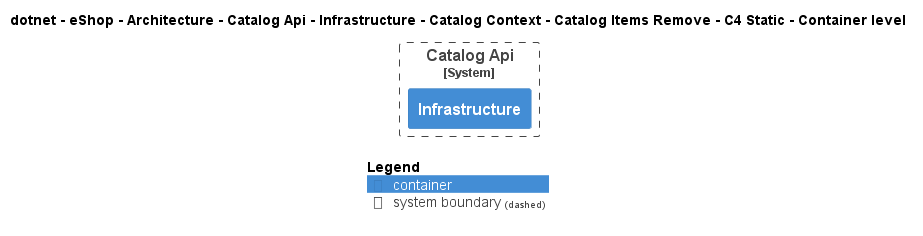

The diagram above was rendered by PlantUML. Its source (embedded in the PNG):
@startuml
!pragma layout smetana
!include ..\..\..\..\..\..\..\..\..\..\..\.c4s\C4_Container.puml

AddElementTag("c4interflow:lifecycle:new", $bgColor=green, $fontColor=#ffffff, $borderColor=green, $shadowing="False")
AddElementTag("c4interflow:lifecycle:changed", $bgColor=orange, $fontColor=#ffffff, $borderColor=orange, $shadowing="False")
AddElementTag("c4interflow:lifecycle:removed", $bgColor=red, $fontColor=#ffffff, $borderColor=red, $shadowing="False")

AddRelTag("c4interflow:lifecycle:new", $textColor=green, $lineColor=green)
AddRelTag("c4interflow:lifecycle:changed", $textColor=orange, $lineColor=orange)
AddRelTag("c4interflow:lifecycle:removed", $textColor=red, $lineColor=red)

SHOW_PERSON_PORTRAIT()
LAYOUT_TOP_DOWN()

skinparam linetype polyline

title dotnet - eShop - Architecture - Catalog Api - Infrastructure - Catalog Context - Catalog Items Remove - C4 Static - Container level


System_Boundary(dotnet.eShop.Architecture.SoftwareSystems.CatalogApi, "Catalog Api") {
    Container(dotnet.eShop.Architecture.SoftwareSystems.CatalogApi.Containers.Infrastructure, "Infrastructure", "", "")
}



SHOW_LEGEND()
@enduml